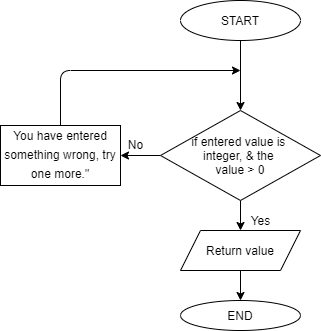

The diagram above was exported from draw.io. Its source (the exported page's mxGraphModel, read from the mxfile embedded in the PNG):
<mxGraphModel dx="2787" dy="2516" grid="1" gridSize="10" guides="1" tooltips="1" connect="1" arrows="1" fold="1" page="1" pageScale="1" pageWidth="827" pageHeight="1169" math="0" shadow="0">
  <root>
    <mxCell id="0" />
    <mxCell id="1" parent="0" />
    <mxCell id="8" value="" style="edgeStyle=none;html=1;" edge="1" parent="1" source="9" target="11">
      <mxGeometry relative="1" as="geometry" />
    </mxCell>
    <mxCell id="9" value="START" style="ellipse;whiteSpace=wrap;html=1;" vertex="1" parent="1">
      <mxGeometry x="390" y="-810" width="120" height="40" as="geometry" />
    </mxCell>
    <mxCell id="10" value="" style="edgeStyle=none;html=1;" edge="1" parent="1" source="11" target="13">
      <mxGeometry relative="1" as="geometry" />
    </mxCell>
    <mxCell id="16" value="" style="edgeStyle=none;html=1;" edge="1" parent="1" source="11" target="15">
      <mxGeometry relative="1" as="geometry" />
    </mxCell>
    <mxCell id="11" value="if entered value is &lt;br&gt;integer, &amp;amp; the &lt;br&gt;value &amp;gt; 0" style="rhombus;whiteSpace=wrap;html=1;" vertex="1" parent="1">
      <mxGeometry x="370" y="-700" width="160" height="90" as="geometry" />
    </mxCell>
    <mxCell id="12" style="edgeStyle=none;html=1;" edge="1" parent="1" source="13">
      <mxGeometry relative="1" as="geometry">
        <mxPoint x="450" y="-740" as="targetPoint" />
        <Array as="points">
          <mxPoint x="270" y="-740" />
        </Array>
      </mxGeometry>
    </mxCell>
    <mxCell id="13" value="&lt;div style=&quot;background-color: rgb(255 , 255 , 255) ; line-height: 19px&quot;&gt;&lt;font style=&quot;font-size: 12px&quot;&gt;You have entered something wrong, try one more.&quot;&lt;/font&gt;&lt;/div&gt;" style="whiteSpace=wrap;html=1;" vertex="1" parent="1">
      <mxGeometry x="210" y="-685" width="120" height="60" as="geometry" />
    </mxCell>
    <mxCell id="14" value="No" style="text;html=1;align=center;verticalAlign=middle;resizable=0;points=[];autosize=1;strokeColor=none;" vertex="1" parent="1">
      <mxGeometry x="330" y="-676" width="30" height="20" as="geometry" />
    </mxCell>
    <mxCell id="19" value="" style="edgeStyle=none;html=1;" edge="1" parent="1" source="15" target="18">
      <mxGeometry relative="1" as="geometry" />
    </mxCell>
    <mxCell id="15" value="Return value" style="shape=parallelogram;perimeter=parallelogramPerimeter;whiteSpace=wrap;html=1;fixedSize=1;" vertex="1" parent="1">
      <mxGeometry x="390" y="-580" width="120" height="40" as="geometry" />
    </mxCell>
    <mxCell id="17" value="Yes" style="text;html=1;align=center;verticalAlign=middle;resizable=0;points=[];autosize=1;strokeColor=none;" vertex="1" parent="1">
      <mxGeometry x="450" y="-600" width="40" height="20" as="geometry" />
    </mxCell>
    <mxCell id="18" value="END" style="ellipse;whiteSpace=wrap;html=1;" vertex="1" parent="1">
      <mxGeometry x="390" y="-510" width="120" height="30" as="geometry" />
    </mxCell>
  </root>
</mxGraphModel>